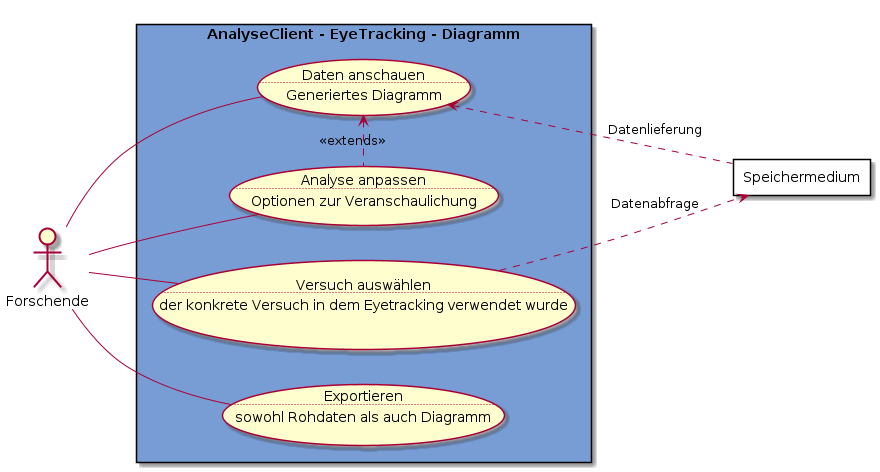

The diagram above was rendered by PlantUML. Its source (embedded in the PNG):
@startuml Analyse-Eyetracking
left to right direction

actor Forschende as f

rectangle "AnalyseClient - EyeTracking - Diagramm" #789dd5 {
    usecase va as "Versuch auswählen
    ..
    der konkrete Versuch in dem Eyetracking verwendet wurde"
    usecase da as "Daten anschauen
    ..
    Generiertes Diagramm"
    usecase aa as "Analyse anpassen
    ..
    Optionen zur Veranschaulichung"
    usecase ex as "Exportieren
    ..
    sowohl Rohdaten als auch Diagramm"

    da <.r. aa : <<extends>>
}

rectangle Speichermedium as s #FFFFFF

f -- da
f -- aa
f -- ex
f -- va

va ..> s : Datenabfrage
s .l.> da : Datenlieferung

@enduml